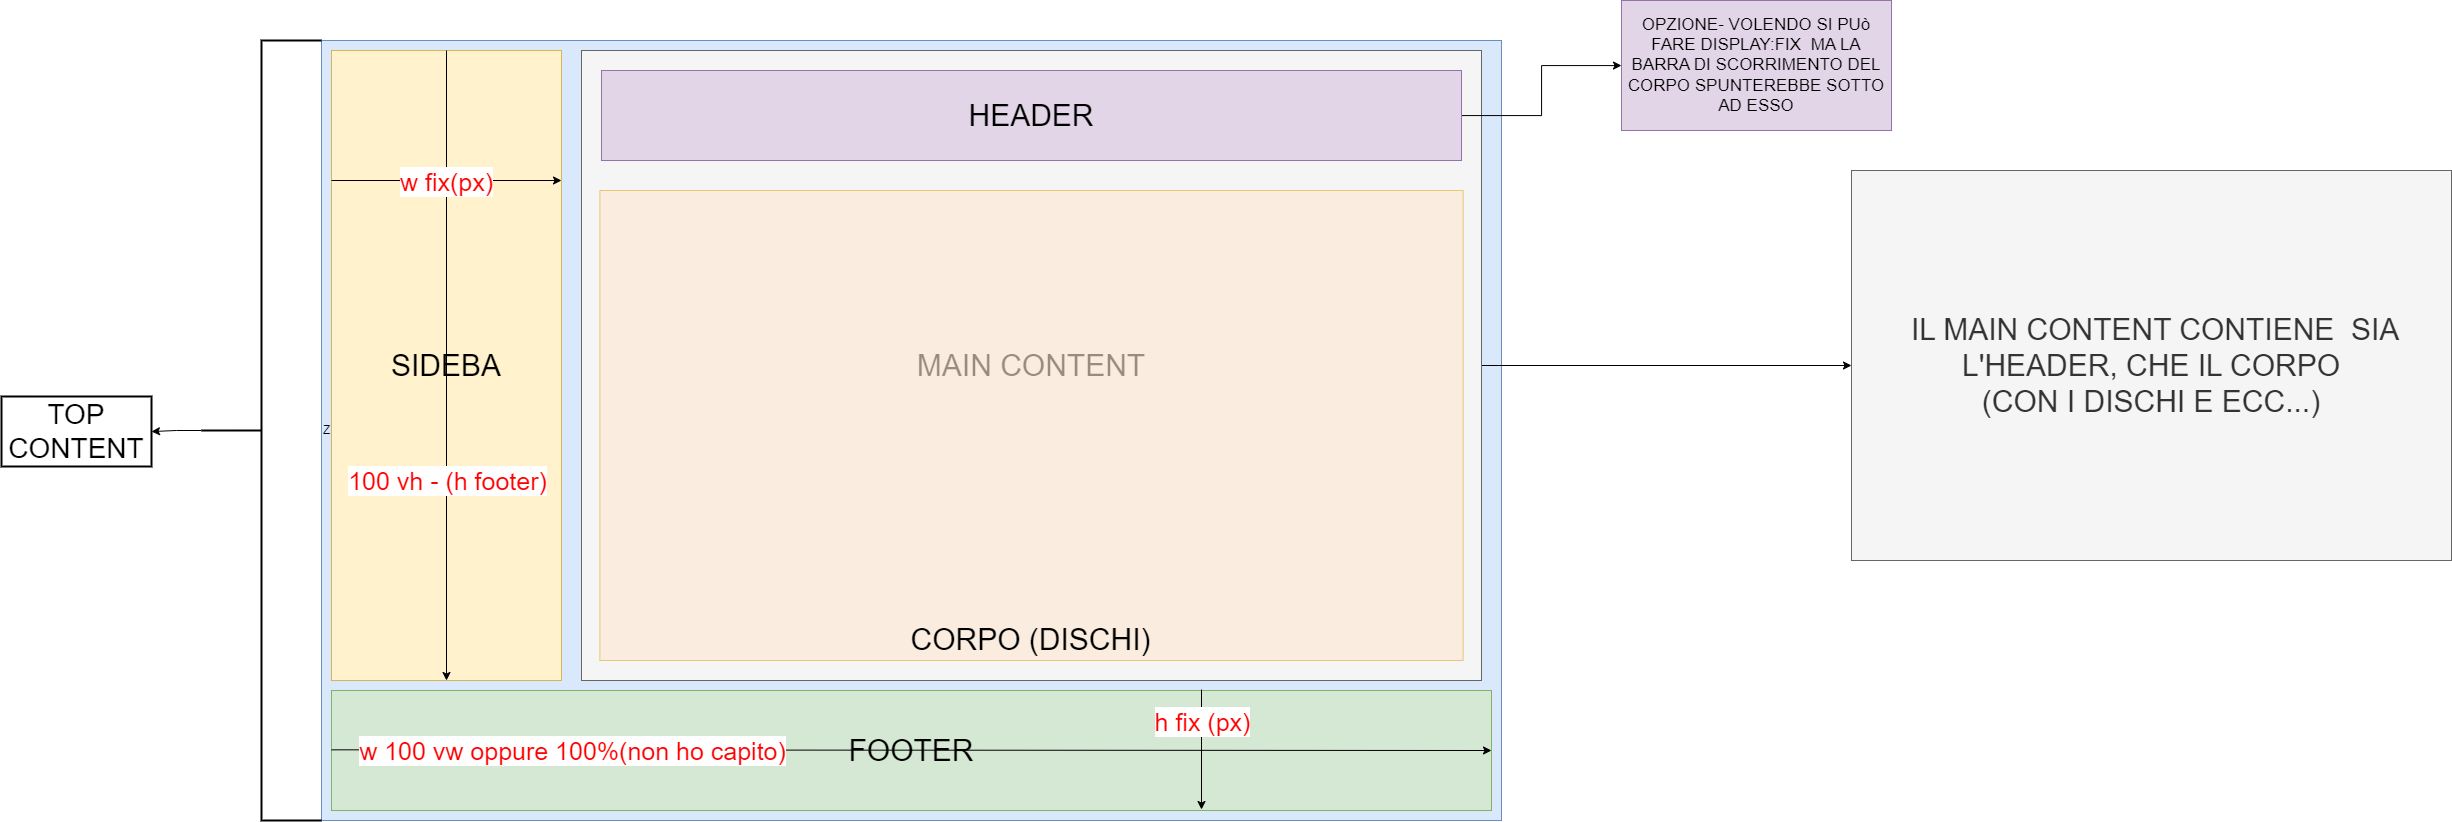

The diagram above was exported from draw.io. Its source (the exported page's mxGraphModel, read from the mxfile embedded in the PNG):
<mxGraphModel dx="4419" dy="1488" grid="1" gridSize="10" guides="1" tooltips="1" connect="1" arrows="1" fold="1" page="1" pageScale="1" pageWidth="827" pageHeight="1169" math="0" shadow="0">
  <root>
    <mxCell id="0" />
    <mxCell id="1" parent="0" />
    <mxCell id="BukS99zTKYQ3fUIy6cRi-4" value="" style="rounded=0;whiteSpace=wrap;html=1;fillColor=#dae8fc;strokeColor=#6c8ebf;" vertex="1" parent="1">
      <mxGeometry x="-610" y="90" width="1180" height="780" as="geometry" />
    </mxCell>
    <mxCell id="BukS99zTKYQ3fUIy6cRi-6" value="&lt;font style=&quot;font-size: 30px;&quot;&gt;SIDEBA&lt;/font&gt;" style="rounded=0;whiteSpace=wrap;html=1;rotation=0;fillColor=#fff2cc;strokeColor=#d6b656;" vertex="1" parent="1">
      <mxGeometry x="-600" y="100" width="230" height="630" as="geometry" />
    </mxCell>
    <mxCell id="BukS99zTKYQ3fUIy6cRi-7" value="FOOTER" style="rounded=0;whiteSpace=wrap;html=1;rotation=0;fillColor=#d5e8d4;strokeColor=#82b366;fontSize=30;" vertex="1" parent="1">
      <mxGeometry x="-600" y="740" width="1160" height="120" as="geometry" />
    </mxCell>
    <mxCell id="BukS99zTKYQ3fUIy6cRi-15" value="" style="edgeStyle=orthogonalEdgeStyle;rounded=0;orthogonalLoop=1;jettySize=auto;html=1;" edge="1" parent="1" source="BukS99zTKYQ3fUIy6cRi-8" target="BukS99zTKYQ3fUIy6cRi-14">
      <mxGeometry relative="1" as="geometry" />
    </mxCell>
    <mxCell id="BukS99zTKYQ3fUIy6cRi-8" value="&lt;font style=&quot;font-size: 30px;&quot;&gt;MAIN CONTENT&lt;/font&gt;" style="rounded=0;whiteSpace=wrap;html=1;fillColor=#f5f5f5;strokeColor=#666666;fontColor=#333333;" vertex="1" parent="1">
      <mxGeometry x="-350" y="100" width="900" height="630" as="geometry" />
    </mxCell>
    <mxCell id="BukS99zTKYQ3fUIy6cRi-30" value="" style="edgeStyle=orthogonalEdgeStyle;rounded=0;orthogonalLoop=1;jettySize=auto;html=1;" edge="1" parent="1" source="BukS99zTKYQ3fUIy6cRi-9" target="BukS99zTKYQ3fUIy6cRi-29">
      <mxGeometry relative="1" as="geometry" />
    </mxCell>
    <mxCell id="BukS99zTKYQ3fUIy6cRi-9" value="&lt;font style=&quot;font-size: 30px;&quot;&gt;HEADER&lt;/font&gt;" style="rounded=0;whiteSpace=wrap;html=1;fillColor=#e1d5e7;strokeColor=#9673a6;" vertex="1" parent="1">
      <mxGeometry x="-330" y="120" width="860" height="90" as="geometry" />
    </mxCell>
    <mxCell id="BukS99zTKYQ3fUIy6cRi-10" value="&lt;font style=&quot;font-size: 30px;&quot;&gt;CORPO (DISCHI)&lt;/font&gt;" style="rounded=0;whiteSpace=wrap;html=1;opacity=50;verticalAlign=bottom;fillColor=#ffe6cc;strokeColor=#d79b00;" vertex="1" parent="1">
      <mxGeometry x="-331.63" y="240" width="863.27" height="470" as="geometry" />
    </mxCell>
    <mxCell id="BukS99zTKYQ3fUIy6cRi-14" value="&lt;span style=&quot;font-size: 30px;&quot;&gt;&amp;nbsp;IL MAIN CONTENT CONTIENE&amp;nbsp; SIA L'HEADER, CHE IL CORPO &lt;br&gt;(CON I DISCHI E ECC...)&lt;/span&gt;" style="rounded=0;whiteSpace=wrap;html=1;fillColor=#f5f5f5;strokeColor=#666666;fontColor=#333333;" vertex="1" parent="1">
      <mxGeometry x="920" y="220" width="600" height="390" as="geometry" />
    </mxCell>
    <mxCell id="BukS99zTKYQ3fUIy6cRi-19" value="" style="endArrow=classic;html=1;rounded=0;entryX=0.5;entryY=1;entryDx=0;entryDy=0;exitX=0.5;exitY=0;exitDx=0;exitDy=0;" edge="1" parent="1" source="BukS99zTKYQ3fUIy6cRi-6" target="BukS99zTKYQ3fUIy6cRi-6">
      <mxGeometry relative="1" as="geometry">
        <mxPoint x="-535" y="570" as="sourcePoint" />
        <mxPoint x="-435" y="570" as="targetPoint" />
      </mxGeometry>
    </mxCell>
    <mxCell id="BukS99zTKYQ3fUIy6cRi-20" value="&lt;font color=&quot;#ff0000&quot; style=&quot;font-size: 25px;&quot;&gt;100 vh - (h footer)&lt;/font&gt;" style="edgeLabel;resizable=0;html=1;align=center;verticalAlign=middle;" connectable="0" vertex="1" parent="BukS99zTKYQ3fUIy6cRi-19">
      <mxGeometry relative="1" as="geometry">
        <mxPoint y="115" as="offset" />
      </mxGeometry>
    </mxCell>
    <mxCell id="BukS99zTKYQ3fUIy6cRi-21" value="" style="endArrow=classic;html=1;rounded=0;entryX=1;entryY=0.25;entryDx=0;entryDy=0;exitX=0;exitY=0.25;exitDx=0;exitDy=0;" edge="1" parent="1">
      <mxGeometry relative="1" as="geometry">
        <mxPoint x="-600" y="230" as="sourcePoint" />
        <mxPoint x="-370" y="230" as="targetPoint" />
      </mxGeometry>
    </mxCell>
    <mxCell id="BukS99zTKYQ3fUIy6cRi-22" value="&lt;font color=&quot;#ff0000&quot; style=&quot;font-size: 25px;&quot;&gt;w fix(px)&lt;/font&gt;" style="edgeLabel;resizable=0;html=1;align=center;verticalAlign=middle;" connectable="0" vertex="1" parent="BukS99zTKYQ3fUIy6cRi-21">
      <mxGeometry relative="1" as="geometry">
        <mxPoint as="offset" />
      </mxGeometry>
    </mxCell>
    <mxCell id="BukS99zTKYQ3fUIy6cRi-24" value="" style="endArrow=classic;html=1;rounded=0;entryX=1;entryY=0.5;entryDx=0;entryDy=0;exitX=0;exitY=0.25;exitDx=0;exitDy=0;" edge="1" parent="1" target="BukS99zTKYQ3fUIy6cRi-7">
      <mxGeometry relative="1" as="geometry">
        <mxPoint x="-600" y="799.33" as="sourcePoint" />
        <mxPoint x="-370" y="799.33" as="targetPoint" />
      </mxGeometry>
    </mxCell>
    <mxCell id="BukS99zTKYQ3fUIy6cRi-25" value="&lt;font color=&quot;#ff0000&quot; style=&quot;font-size: 25px;&quot;&gt;w 100 vw oppure 100%(non ho capito)&lt;/font&gt;" style="edgeLabel;resizable=0;html=1;align=center;verticalAlign=middle;" connectable="0" vertex="1" parent="BukS99zTKYQ3fUIy6cRi-24">
      <mxGeometry relative="1" as="geometry">
        <mxPoint x="-340" as="offset" />
      </mxGeometry>
    </mxCell>
    <mxCell id="BukS99zTKYQ3fUIy6cRi-26" value="" style="endArrow=classic;html=1;rounded=0;entryX=0.75;entryY=1;entryDx=0;entryDy=0;exitX=0.75;exitY=0;exitDx=0;exitDy=0;" edge="1" parent="1">
      <mxGeometry relative="1" as="geometry">
        <mxPoint x="270" y="739" as="sourcePoint" />
        <mxPoint x="270" y="859" as="targetPoint" />
      </mxGeometry>
    </mxCell>
    <mxCell id="BukS99zTKYQ3fUIy6cRi-27" value="&lt;font color=&quot;#ff0000&quot; style=&quot;font-size: 25px;&quot;&gt;h fix (px)&lt;/font&gt;" style="edgeLabel;resizable=0;html=1;align=center;verticalAlign=middle;" connectable="0" vertex="1" parent="BukS99zTKYQ3fUIy6cRi-26">
      <mxGeometry relative="1" as="geometry">
        <mxPoint y="-29" as="offset" />
      </mxGeometry>
    </mxCell>
    <mxCell id="BukS99zTKYQ3fUIy6cRi-29" value="&lt;font style=&quot;font-size: 17px;&quot;&gt;OPZIONE- VOLENDO SI PUò FARE DISPLAY:FIX&amp;nbsp; MA LA BARRA DI SCORRIMENTO DEL CORPO SPUNTEREBBE SOTTO AD ESSO&lt;/font&gt;" style="whiteSpace=wrap;html=1;fillColor=#e1d5e7;strokeColor=#9673a6;rounded=0;" vertex="1" parent="1">
      <mxGeometry x="690" y="50" width="270" height="130" as="geometry" />
    </mxCell>
    <mxCell id="BukS99zTKYQ3fUIy6cRi-37" value="" style="edgeStyle=orthogonalEdgeStyle;rounded=0;orthogonalLoop=1;jettySize=auto;html=1;" edge="1" parent="1" source="BukS99zTKYQ3fUIy6cRi-33" target="BukS99zTKYQ3fUIy6cRi-36">
      <mxGeometry relative="1" as="geometry" />
    </mxCell>
    <mxCell id="BukS99zTKYQ3fUIy6cRi-33" value="Z" style="strokeWidth=2;html=1;shape=mxgraph.flowchart.annotation_2;align=left;labelPosition=right;pointerEvents=1;" vertex="1" parent="1">
      <mxGeometry x="-730" y="90" width="120" height="780" as="geometry" />
    </mxCell>
    <mxCell id="BukS99zTKYQ3fUIy6cRi-36" value="&lt;font style=&quot;font-size: 28px;&quot;&gt;TOP CONTENT&lt;/font&gt;" style="whiteSpace=wrap;html=1;align=center;strokeWidth=2;" vertex="1" parent="1">
      <mxGeometry x="-930" y="446" width="150" height="70" as="geometry" />
    </mxCell>
  </root>
</mxGraphModel>